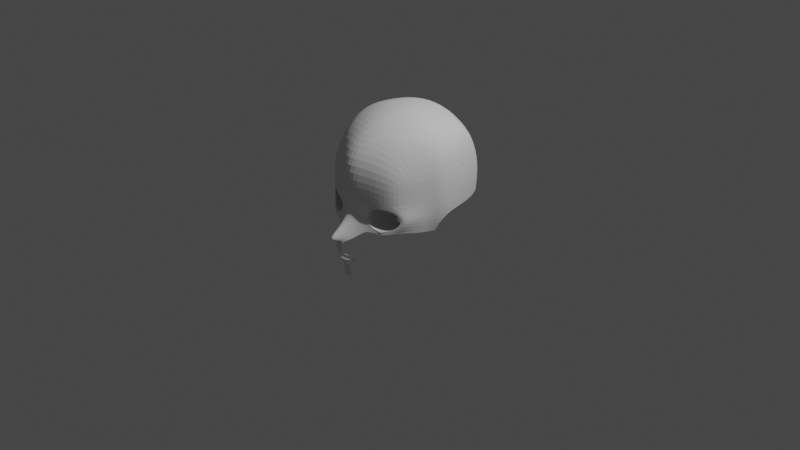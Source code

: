 # Source: RS_-_Copy.blend  (saved by Blender 2.83.19; exported with 4.5.12 LTS)
import bpy
from mathutils import Matrix  # noqa: F401  (used for matrix-valued properties, if any)

bpy.ops.wm.read_factory_settings(use_empty=True)
scene = bpy.context.scene
scene.name = 'Scene'

# ---- collections
col_collection = bpy.data.collections.new('Collection'); scene.collection.children.link(col_collection)

# ---- world
world_world = bpy.data.worlds.new('World'); scene.world = world_world
world_world.use_nodes = True; world_world.node_tree.nodes.clear()
_N = world_world.node_tree.nodes; _L = world_world.node_tree.links
n0 = _N.new('ShaderNodeOutputWorld'); n0.name = 'World Output'; n0.location = (300, 300)
n1 = _N.new('ShaderNodeBackground'); n1.name = 'Background'; n1.location = (10, 300)
n1.inputs[0].default_value = (0.05088, 0.05088, 0.05088, 1.0)
_L.new(n1.outputs[0], n0.inputs[0])
n0.is_active_output = True
world_world.color = (0.05088, 0.05088, 0.05088)
world_world.use_sun_shadow = False
world_world.sun_shadow_jitter_overblur = 0.0

# ---- cameras
cam_camera = bpy.data.cameras.new('Camera')
cam_camera.clip_end = 100.0
cam_camera.ortho_scale = 7.314

# ---- lights
light_light = bpy.data.lights.new('Light', 'POINT')
light_light.transmission_factor = 0.0
light_light.energy = 1000.0
light_light.shadow_soft_size = 0.1
light_light.shadow_maximum_resolution = 0.006
light_light.use_absolute_resolution = True

# ---- meshes
me_circle_002 = bpy.data.meshes.new('Circle.002')
me_circle_002.from_pydata([(0.0, 1.0, -5.792), (-0.6554, 0.937, -5.697), (-0.9535, 1.412e-06, -5.543), (-0.6503, -0.8385, -5.697), (0.0, -1.149, -5.792), (0.0, -20.11, 2.091), (0.0, -20.11, -2.091), (-0.4079, -20.11, -2.051), (-0.8001, -20.11, -1.932), (-1.162, -20.11, -1.738), (-1.478, -20.11, -1.478), (-1.738, -20.11, -1.162), (-1.932, -20.11, -0.8001), (-2.051, -20.11, -0.4079), (-2.091, -20.11, 3.51e-06), (-2.051, -20.11, 0.4079), (-1.932, -20.11, 0.8001), (-1.738, -20.11, 1.162), (-1.478, -20.11, 1.478), (-1.162, -20.11, 1.738), (-0.8001, -20.11, 1.932), (-0.4079, -20.11, 2.051), (-2.572, 27.52, -4.29), (-1.794, 26.55, -4.64), (-1.152, 21.87, -4.672), (-1.737, 17.01, -4.656), (-2.572, 15.26, -4.362), (-3.435, 17.03, -3.695), (-3.943, 21.87, -3.228), (-3.35, 26.55, -3.716), (-5.062, 21.93, -0.04181), (0.0, -12.35, -5.078), (-4.4, 12.19, -0.3836), (-1.945, -7.823, -2.76), (-3.468, 1.587, -1.241), (0.0, 21.63, -5.5), (0.0, 27.39, -5.5), (0.0, 33.92, -5.69), (-5.139, 30.76, -0.04181), (0.0, 70.56, -0.04181), (-5.049, 47.63, -0.04181), (-4.222, 60.22, -0.04181), (-2.489, 67.52, -0.04181), (0.0, 48.61, -5.652), (0.0, 58.87, -4.31), (0.0, 66.76, -2.559), (0.0, 1.957, -6.046), (0.0, -6.775, -5.438), (0.0, -10.48, -5.528), (0.0, -1.706, -5.857), (0.0, -2.976, -5.91), (0.0, -4.102, -5.666), (0.0, 24.01, 6.306), (0.0, 68.75, 3.199), (0.0, 58.63, 5.546), (0.0, 38.74, 6.538), (0.0, 0.833, 2.292), (0.0, 4.127, 2.875), (0.0, -3.743, 2.082), (0.0, 7.579, 3.964), (0.0, 15.71, 5.575), (-0.2039, -20.11, -2.071), (-0.002473, -9.666, -1.733), (-0.00371, -8.503, -2.221), (-0.001237, -12.72, -1.616), (-2.572, 27.52, -4.29), (-1.794, 26.55, -4.64), (-1.152, 21.87, -4.672), (-1.737, 17.01, -4.656), (-2.572, 15.26, -4.362), (-3.435, 17.03, -3.695), (-3.943, 21.87, -3.228), (-3.35, 26.55, -3.716), (-3.35, 26.55, -1.033), (-3.943, 21.87, -1.033), (-3.435, 17.03, -1.033), (-2.572, 15.26, -1.033), (-1.737, 17.01, -1.033), (-1.152, 21.87, -1.033), (-1.794, 26.55, -1.033), (-2.572, 27.52, -1.033), (-2.572, 27.52, -3.917), (-1.794, 26.55, -4.267), (-1.152, 21.87, -4.299), (-1.737, 17.01, -4.282), (-2.572, 15.26, -3.989), (-3.435, 17.03, -3.322), (-3.943, 21.87, -2.855), (-3.35, 26.55, -3.343), (-2.537, 22.59, -1.033), (-2.573, 29.63, -1.844), (-2.573, 29.63, -3.154), (-1.435, 15.31, -3.486), (-1.435, 15.31, -2.01), (-3.749, 15.33, -2.613), (-3.749, 15.33, -1.574), (-3.633, 28.3, -2.632), (-3.633, 28.3, -1.583), (-1.513, 28.3, -3.472), (-1.513, 28.3, -2.003), (-0.6381, 21.93, -2.017), (-0.6381, 21.93, -3.501), (-2.573, 12.92, -1.877), (-2.573, 12.92, -3.219), (-4.441, 21.93, -1.362), (-4.441, 21.93, -2.189), (-2.573, 31.17, -4.329), (-1.573, 27.93, -4.778), (-0.7475, 21.92, -4.819), (-1.499, 15.67, -4.798), (-2.573, 13.42, -4.42), (-3.682, 15.7, -3.563), (-4.335, 21.92, -2.963), (-3.573, 28.61, -3.59), (-0.3737, 21.78, -5.159), (-0.7866, 27.66, -5.139), (-1.287, 32.89, -5.009), (0.0, 12.28, -7.294), (-0.3587, 1.957, -6.046), (-0.3114, 1.083, -5.744), (-0.3024, -1.103, -5.744), (-0.4242, -1.494, -5.852), (-0.7878, -1.092, -5.622), (-1.196, -0.02907, -5.452), (-0.7628, 1.472, -5.742), (0.0, -12.02, -5.38), (-4.356, 29.69, -1.816), (-4.588, 21.92, -1.502), (-4.239, 13.94, -1.973), (-4.037, 7.643, -0.7343), (0.0, 16.87, -6.056), (-2.573, 45.88, -4.429), (-3.573, 43.33, -3.59), (-1.287, 47.61, -5.11), (-4.356, 44.4, -1.816), (-3.673, 60.11, -1.504), (-3.123, 55.74, -2.998), (-2.088, 64.67, -1.694), (-1.687, 59.45, -3.427), (-4.748, 30.22, -0.9288), (-4.734, 21.93, -0.772), (-4.319, 13.07, -1.178), (-4.702, 46.02, -0.9288), (-4.722, 22.45, 2.916), (-3.854, 22.97, 4.958), (-2.282, 23.49, 6.09), (-4.87, 32.75, 2.914), (-3.984, 34.75, 5.074), (-2.3, 36.74, 6.204), (-4.143, 59.3, 2.738), (-4.063, 50.3, 4.377), (-2.426, 64.71, 3.157), (-2.363, 53.83, 5.158), (0.0, 69.66, 1.579), (-4.183, 59.76, 1.348), (-2.457, 66.12, 1.557), (-4.857, 48.97, 2.168), (0.0, 8.977, -6.339), (0.0, 10.17, -6.827), (-0.123, 12.26, -7.263), (-0.3505, 9.439, -6.321), (-0.3318, 10.3, -6.618), (-0.5396, 14.4, -5.607), (-0.2484, 15.64, -6.099), (-0.9233, 11.18, -5.437), (-0.3414, -6.775, -5.438), (-0.3414, -10.48, -5.528), (-0.3414, -2.976, -5.91), (-0.3414, -4.102, -5.666), (-0.3414, -12.02, -5.38), (0.0, 3.72, -6.22), (-0.2738, 3.72, -6.22), (-0.2738, 6.022, -6.296), (0.0, 5.942, -6.288), (-0.3464, 7.459, -6.275), (0.0, 7.459, -6.292)], [(61, 6), (8, 7), (9, 8), (10, 9), (11, 10), (12, 11), (13, 12), (14, 13), (15, 14), (16, 15), (17, 16), (18, 17), (19, 18), (20, 19), (21, 20), (5, 21), (57, 59), (57, 56), (56, 58), (60, 52), (58, 5), (59, 60), (7, 61), (64, 62), (62, 63), (6, 64), (80, 89), (78, 89), (89, 76), (76, 26), (74, 89), (33, 34), (32, 129), (31, 125), (34, 129), (31, 63), (31, 33)], [(23, 66, 65, 22), (22, 65, 72, 29), (28, 71, 70, 27), (26, 69, 68, 25), (24, 67, 66, 23), (29, 72, 71, 28), (27, 70, 69, 26), (25, 68, 67, 24), (90, 99, 79, 80), (66, 67, 83, 82), (100, 93, 77, 78), (67, 68, 84, 83), (102, 95, 75, 76), (68, 69, 85, 84), (104, 97, 73, 74), (69, 70, 86, 85), (70, 71, 87, 86), (99, 100, 78, 79), (71, 72, 88, 87), (95, 104, 74, 75), (72, 65, 81, 88), (97, 90, 80, 73), (65, 66, 82, 81), (88, 81, 91, 96), (96, 91, 90, 97), (86, 87, 105, 94), (94, 105, 104, 95), (82, 83, 101, 98), (98, 101, 100, 99), (84, 85, 103, 92), (92, 103, 102, 93), (87, 88, 96, 105), (105, 96, 97, 104), (85, 86, 94, 103), (103, 94, 95, 102), (83, 84, 92, 101), (101, 92, 93, 100), (81, 82, 98, 91), (91, 98, 99, 90), (67, 66, 107, 108), (72, 71, 112, 113), (70, 69, 110, 111), (68, 67, 108, 109), (66, 65, 106, 107), (65, 72, 113, 106), (71, 70, 111, 112), (69, 68, 109, 110), (114, 108, 107, 115), (115, 107, 106, 116), (36, 115, 116, 37), (36, 35, 114, 115), (119, 118, 46, 0), (2, 123, 124, 1), (3, 122, 123, 2), (1, 124, 118, 119), (126, 113, 112, 127), (127, 112, 111, 128), (140, 127, 128, 141), (139, 126, 127, 140), (3, 120, 121, 122), (49, 121, 120, 4), (113, 126, 134, 132), (116, 106, 131, 133), (106, 113, 132, 131), (37, 116, 133, 43), (142, 134, 126, 139), (136, 138, 133, 131), (41, 42, 137, 135), (135, 137, 138, 136), (43, 133, 138, 44), (44, 138, 137, 45), (42, 39, 45, 137), (40, 142, 139, 38), (38, 139, 140, 30), (30, 140, 141, 32), (131, 132, 134, 136), (134, 142, 135, 136), (41, 135, 142, 40), (145, 52, 55, 148), (30, 143, 146, 38), (143, 144, 147, 146), (144, 145, 148, 147), (152, 150, 147, 148), (155, 154, 149, 151), (151, 149, 150, 152), (155, 151, 53, 153), (54, 53, 151, 152), (55, 54, 152, 148), (156, 150, 149, 154), (40, 156, 154, 41), (42, 155, 153, 39), (42, 41, 154, 155), (40, 38, 146, 156), (147, 150, 156, 146), (162, 163, 159, 161), (162, 161, 160, 164), (108, 162, 164, 109), (108, 114, 163, 162), (130, 163, 114, 35), (117, 159, 163, 130), (161, 159, 117, 158), (160, 161, 158, 157), (50, 51, 168, 167), (48, 125, 169, 166), (51, 47, 165, 168), (47, 48, 166, 165), (50, 167, 121, 49), (46, 118, 171, 170), (170, 171, 172, 173), (160, 157, 175, 174), (173, 172, 174, 175)])
me_circle_002.use_remesh_fix_poles = True
me_circle_002.use_remesh_preserve_attributes = False
me_circle_002.use_mirror_vertex_groups = False
me_circle_002.update()

# ---- objects
ob_light = bpy.data.objects.new('Light', light_light)
ob_camera = bpy.data.objects.new('Camera', cam_camera)
ob_empty = bpy.data.objects.new('Empty', None)
ob_circle_001 = bpy.data.objects.new('Circle.001', me_circle_002)

# ---- transforms, parenting, visibility, modifiers, constraints
ob_light.location = (4.076, 1.005, 5.904)
ob_light.rotation_euler = (0.6503, 0.05522, 1.866)
ob_light.lock_rotations_4d = False
ob_light.empty_display_type = 'ARROWS'
ob_light.color = (0.0, 0.0, 0.0, 0.0)
ob_light.lineart.crease_threshold = 0.0
ob_camera.location = (7.359, -6.926, 4.958)
ob_camera.rotation_euler = (1.109, 0.0, 0.8149)
ob_camera.lock_rotations_4d = False
ob_camera.empty_display_type = 'ARROWS'
ob_camera.color = (0.0, 0.0, 0.0, 0.0)
ob_camera.display_type = 'WIRE'
ob_camera.lineart.crease_threshold = 0.0
ob_empty.location = (0.0, 0.0, 0.0)
ob_empty.rotation_euler = (1.571, -0.0, -0.0)
ob_empty.empty_display_type = 'IMAGE'
ob_empty.empty_display_size = 5.0
ob_empty.use_empty_image_alpha = True
ob_empty.color = (1.0, 1.0, 1.0, 0.09524)
ob_empty.lineart.crease_threshold = 0.0
ob_circle_001.location = (0.0, 0.0, -0.1542)
ob_circle_001.rotation_euler = (1.571, 0.0, 0.0)
ob_circle_001.scale = (-0.1271, 0.02, -0.1271)
ob_circle_001.lineart.crease_threshold = 0.0
_m = ob_circle_001.modifiers.new('Mirror', 'MIRROR')
_m.use_clip = True
_m = ob_circle_001.modifiers.new('Subdivision', 'SUBSURF')
_m.uv_smooth = 'PRESERVE_CORNERS'
_m.levels = 4

# ---- collection membership
col_collection.objects.link(ob_light)
col_collection.objects.link(ob_camera)
col_collection.objects.link(ob_empty)
col_collection.objects.link(ob_circle_001)

# ---- scene / render settings (as saved in the file)
scene.camera = ob_camera
scene.frame_start = 1; scene.frame_end = 250; scene.frame_set(1)
scene.render.engine = 'BLENDER_EEVEE_NEXT'
scene.cycles.use_denoising = False
scene.cycles.samples = 128
scene.cycles.sampling_pattern = 'TABULATED_SOBOL'
scene.cycles.use_adaptive_sampling = False
scene.cycles.use_light_tree = False
scene.view_settings.view_transform = 'Filmic'
bpy.context.view_layer.update()
